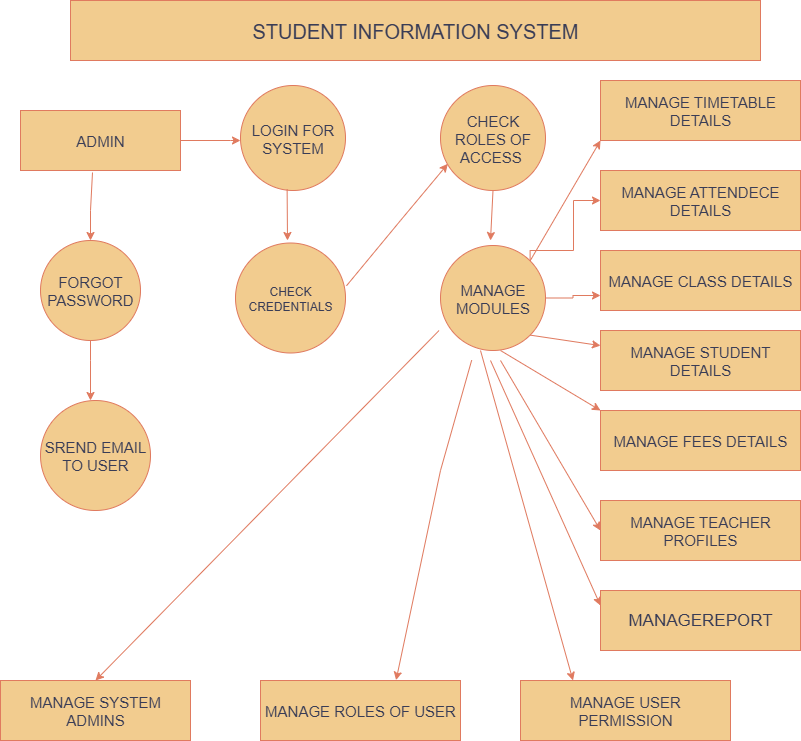

The diagram above was exported from draw.io. Its source (the exported page's mxGraphModel, read from the mxfile embedded in the PNG):
<mxGraphModel dx="2233" dy="1180" grid="1" gridSize="10" guides="1" tooltips="1" connect="1" arrows="1" fold="1" page="1" pageScale="1" pageWidth="850" pageHeight="1100" math="0" shadow="0">
  <root>
    <mxCell id="0" />
    <mxCell id="1" parent="0" />
    <mxCell id="swjK5kq0-4DBpcNcXRR_-1" value="&lt;font style=&quot;font-size: 20px;&quot;&gt;STUDENT INFORMATION SYSTEM&lt;/font&gt;" style="rounded=0;whiteSpace=wrap;html=1;fillColor=#F2CC8F;labelBackgroundColor=none;strokeColor=#E07A5F;fontColor=#393C56;" parent="1" vertex="1">
      <mxGeometry x="80" y="30" width="690" height="60" as="geometry" />
    </mxCell>
    <mxCell id="swjK5kq0-4DBpcNcXRR_-2" value="&lt;font style=&quot;font-size: 15px;&quot;&gt;ADMIN&lt;/font&gt;" style="rounded=0;whiteSpace=wrap;html=1;fillColor=#F2CC8F;labelBackgroundColor=none;strokeColor=#E07A5F;fontColor=#393C56;" parent="1" vertex="1">
      <mxGeometry x="30" y="140" width="160" height="60" as="geometry" />
    </mxCell>
    <mxCell id="swjK5kq0-4DBpcNcXRR_-3" value="" style="endArrow=classic;html=1;rounded=0;exitX=1;exitY=0.5;exitDx=0;exitDy=0;labelBackgroundColor=none;strokeColor=#E07A5F;fontColor=default;" parent="1" source="swjK5kq0-4DBpcNcXRR_-2" edge="1">
      <mxGeometry width="50" height="50" relative="1" as="geometry">
        <mxPoint x="400" y="320" as="sourcePoint" />
        <mxPoint x="250" y="170" as="targetPoint" />
        <Array as="points">
          <mxPoint x="240" y="170" />
        </Array>
      </mxGeometry>
    </mxCell>
    <mxCell id="swjK5kq0-4DBpcNcXRR_-4" value="&lt;font style=&quot;font-size: 15px;&quot;&gt;LOGIN FOR SYSTEM&lt;/font&gt;" style="ellipse;whiteSpace=wrap;html=1;aspect=fixed;shadow=0;direction=south;fillColor=#F2CC8F;labelBackgroundColor=none;strokeColor=#E07A5F;fontColor=#393C56;" parent="1" vertex="1">
      <mxGeometry x="250" y="115" width="105" height="105" as="geometry" />
    </mxCell>
    <mxCell id="swjK5kq0-4DBpcNcXRR_-5" value="&lt;font style=&quot;font-size: 15px;&quot;&gt;CHECK ROLES OF ACCESS&amp;nbsp;&lt;/font&gt;" style="ellipse;whiteSpace=wrap;html=1;aspect=fixed;fillColor=#F2CC8F;labelBackgroundColor=none;strokeColor=#E07A5F;fontColor=#393C56;" parent="1" vertex="1">
      <mxGeometry x="450" y="115" width="105" height="105" as="geometry" />
    </mxCell>
    <mxCell id="swjK5kq0-4DBpcNcXRR_-6" value="CHECK CREDENTIALS" style="ellipse;whiteSpace=wrap;html=1;aspect=fixed;fillColor=#F2CC8F;labelBackgroundColor=none;strokeColor=#E07A5F;fontColor=#393C56;" parent="1" vertex="1">
      <mxGeometry x="245" y="272.5" width="110" height="110" as="geometry" />
    </mxCell>
    <mxCell id="cwPIk5siAAdyhN5X0vpE-7" style="edgeStyle=orthogonalEdgeStyle;rounded=0;orthogonalLoop=1;jettySize=auto;html=1;exitX=1;exitY=0.5;exitDx=0;exitDy=0;entryX=0;entryY=0.75;entryDx=0;entryDy=0;strokeColor=#E07A5F;fontColor=#393C56;fillColor=#F2CC8F;" edge="1" parent="1" source="swjK5kq0-4DBpcNcXRR_-7" target="swjK5kq0-4DBpcNcXRR_-19">
      <mxGeometry relative="1" as="geometry" />
    </mxCell>
    <mxCell id="cwPIk5siAAdyhN5X0vpE-8" style="edgeStyle=orthogonalEdgeStyle;rounded=0;orthogonalLoop=1;jettySize=auto;html=1;exitX=1;exitY=0;exitDx=0;exitDy=0;entryX=0;entryY=0.5;entryDx=0;entryDy=0;strokeColor=#E07A5F;fontColor=#393C56;fillColor=#F2CC8F;" edge="1" parent="1" source="swjK5kq0-4DBpcNcXRR_-7" target="swjK5kq0-4DBpcNcXRR_-18">
      <mxGeometry relative="1" as="geometry">
        <Array as="points">
          <mxPoint x="540" y="280" />
          <mxPoint x="583" y="280" />
          <mxPoint x="583" y="230" />
        </Array>
      </mxGeometry>
    </mxCell>
    <mxCell id="swjK5kq0-4DBpcNcXRR_-7" value="&lt;font style=&quot;font-size: 15px;&quot;&gt;MANAGE MODULES&lt;/font&gt;" style="ellipse;whiteSpace=wrap;html=1;aspect=fixed;fillColor=#F2CC8F;labelBackgroundColor=none;strokeColor=#E07A5F;fontColor=#393C56;" parent="1" vertex="1">
      <mxGeometry x="450" y="275" width="105" height="105" as="geometry" />
    </mxCell>
    <mxCell id="swjK5kq0-4DBpcNcXRR_-8" style="edgeStyle=orthogonalEdgeStyle;rounded=0;orthogonalLoop=1;jettySize=auto;html=1;exitX=1;exitY=0.5;exitDx=0;exitDy=0;labelBackgroundColor=none;strokeColor=#E07A5F;fontColor=default;" parent="1" source="swjK5kq0-4DBpcNcXRR_-4" target="swjK5kq0-4DBpcNcXRR_-4" edge="1">
      <mxGeometry relative="1" as="geometry" />
    </mxCell>
    <mxCell id="swjK5kq0-4DBpcNcXRR_-9" style="edgeStyle=orthogonalEdgeStyle;rounded=0;orthogonalLoop=1;jettySize=auto;html=1;exitX=0.5;exitY=1;exitDx=0;exitDy=0;labelBackgroundColor=none;strokeColor=#E07A5F;fontColor=default;" parent="1" source="swjK5kq0-4DBpcNcXRR_-7" target="swjK5kq0-4DBpcNcXRR_-7" edge="1">
      <mxGeometry relative="1" as="geometry" />
    </mxCell>
    <mxCell id="swjK5kq0-4DBpcNcXRR_-10" value="" style="endArrow=classic;html=1;rounded=0;exitX=0.987;exitY=0.556;exitDx=0;exitDy=0;exitPerimeter=0;labelBackgroundColor=none;strokeColor=#E07A5F;fontColor=default;" parent="1" source="swjK5kq0-4DBpcNcXRR_-4" edge="1">
      <mxGeometry width="50" height="50" relative="1" as="geometry">
        <mxPoint x="400" y="320" as="sourcePoint" />
        <mxPoint x="297" y="270" as="targetPoint" />
        <Array as="points">
          <mxPoint x="297" y="270" />
        </Array>
      </mxGeometry>
    </mxCell>
    <mxCell id="swjK5kq0-4DBpcNcXRR_-12" value="&lt;font style=&quot;font-size: 15px;&quot;&gt;FORGOT PASSWORD&lt;/font&gt;" style="ellipse;whiteSpace=wrap;html=1;aspect=fixed;labelBackgroundColor=none;fillColor=#F2CC8F;strokeColor=#E07A5F;fontColor=#393C56;" parent="1" vertex="1">
      <mxGeometry x="50" y="270" width="100" height="100" as="geometry" />
    </mxCell>
    <mxCell id="swjK5kq0-4DBpcNcXRR_-13" value="&lt;font style=&quot;font-size: 15px;&quot;&gt;SREND EMAIL TO USER&lt;/font&gt;" style="ellipse;whiteSpace=wrap;html=1;aspect=fixed;labelBackgroundColor=none;fillColor=#F2CC8F;strokeColor=#E07A5F;fontColor=#393C56;" parent="1" vertex="1">
      <mxGeometry x="50" y="430" width="110" height="110" as="geometry" />
    </mxCell>
    <mxCell id="swjK5kq0-4DBpcNcXRR_-14" value="" style="endArrow=classic;html=1;rounded=0;exitX=0.45;exitY=1.033;exitDx=0;exitDy=0;exitPerimeter=0;labelBackgroundColor=none;strokeColor=#E07A5F;fontColor=default;entryX=0.5;entryY=0;entryDx=0;entryDy=0;" parent="1" source="swjK5kq0-4DBpcNcXRR_-2" target="swjK5kq0-4DBpcNcXRR_-12" edge="1">
      <mxGeometry width="50" height="50" relative="1" as="geometry">
        <mxPoint x="400" y="410" as="sourcePoint" />
        <mxPoint x="120" y="250" as="targetPoint" />
        <Array as="points">
          <mxPoint x="100" y="240" />
        </Array>
      </mxGeometry>
    </mxCell>
    <mxCell id="swjK5kq0-4DBpcNcXRR_-15" value="" style="endArrow=classic;html=1;rounded=0;exitX=1.009;exitY=0.389;exitDx=0;exitDy=0;exitPerimeter=0;entryX=0.07;entryY=0.746;entryDx=0;entryDy=0;entryPerimeter=0;labelBackgroundColor=none;strokeColor=#E07A5F;fontColor=default;" parent="1" source="swjK5kq0-4DBpcNcXRR_-6" target="swjK5kq0-4DBpcNcXRR_-5" edge="1">
      <mxGeometry width="50" height="50" relative="1" as="geometry">
        <mxPoint x="400" y="410" as="sourcePoint" />
        <mxPoint x="450" y="360" as="targetPoint" />
        <Array as="points">
          <mxPoint x="410" y="250" />
        </Array>
      </mxGeometry>
    </mxCell>
    <mxCell id="swjK5kq0-4DBpcNcXRR_-16" value="" style="endArrow=classic;html=1;rounded=0;strokeColor=#E07A5F;labelBackgroundColor=none;fontColor=default;exitX=0.5;exitY=1;exitDx=0;exitDy=0;" parent="1" source="swjK5kq0-4DBpcNcXRR_-5" edge="1">
      <mxGeometry width="50" height="50" relative="1" as="geometry">
        <mxPoint x="400" y="410" as="sourcePoint" />
        <mxPoint x="500" y="270" as="targetPoint" />
        <Array as="points" />
      </mxGeometry>
    </mxCell>
    <mxCell id="swjK5kq0-4DBpcNcXRR_-17" value="&lt;font style=&quot;font-size: 15px;&quot;&gt;MANAGE TIMETABLE DETAILS&lt;/font&gt;" style="rounded=0;whiteSpace=wrap;html=1;strokeColor=#E07A5F;fontColor=#393C56;fillColor=#F2CC8F;labelBackgroundColor=none;" parent="1" vertex="1">
      <mxGeometry x="610" y="110" width="200" height="60" as="geometry" />
    </mxCell>
    <mxCell id="swjK5kq0-4DBpcNcXRR_-18" value="&lt;font style=&quot;font-size: 15px;&quot;&gt;MANAGE ATTENDECE DETAILS&lt;/font&gt;" style="rounded=0;whiteSpace=wrap;html=1;strokeColor=#E07A5F;fontColor=#393C56;fillColor=#F2CC8F;labelBackgroundColor=none;" parent="1" vertex="1">
      <mxGeometry x="610" y="200" width="200" height="60" as="geometry" />
    </mxCell>
    <mxCell id="swjK5kq0-4DBpcNcXRR_-19" value="&lt;font style=&quot;font-size: 15px;&quot;&gt;MANAGE CLASS DETAILS&lt;/font&gt;" style="rounded=0;whiteSpace=wrap;html=1;strokeColor=#E07A5F;fontColor=#393C56;fillColor=#F2CC8F;labelBackgroundColor=none;" parent="1" vertex="1">
      <mxGeometry x="610" y="280" width="200" height="60" as="geometry" />
    </mxCell>
    <mxCell id="swjK5kq0-4DBpcNcXRR_-20" value="&lt;font style=&quot;font-size: 15px;&quot;&gt;MANAGE STUDENT DETAILS&lt;/font&gt;" style="rounded=0;whiteSpace=wrap;html=1;strokeColor=#E07A5F;fontColor=#393C56;fillColor=#F2CC8F;labelBackgroundColor=none;" parent="1" vertex="1">
      <mxGeometry x="610" y="360" width="200" height="60" as="geometry" />
    </mxCell>
    <mxCell id="swjK5kq0-4DBpcNcXRR_-21" value="&lt;font style=&quot;font-size: 15px;&quot;&gt;MANAGE FEES DETAILS&lt;/font&gt;" style="rounded=0;whiteSpace=wrap;html=1;strokeColor=#E07A5F;fontColor=#393C56;fillColor=#F2CC8F;labelBackgroundColor=none;" parent="1" vertex="1">
      <mxGeometry x="610" y="440" width="200" height="60" as="geometry" />
    </mxCell>
    <mxCell id="swjK5kq0-4DBpcNcXRR_-23" value="&lt;font style=&quot;font-size: 15px;&quot;&gt;MANAGE TEACHER PROFILES&lt;/font&gt;" style="rounded=0;whiteSpace=wrap;html=1;strokeColor=#E07A5F;fontColor=#393C56;fillColor=#F2CC8F;labelBackgroundColor=none;" parent="1" vertex="1">
      <mxGeometry x="610" y="530" width="200" height="60" as="geometry" />
    </mxCell>
    <mxCell id="swjK5kq0-4DBpcNcXRR_-24" value="&lt;font style=&quot;font-size: 17px;&quot;&gt;MANAGEREPORT&lt;/font&gt;" style="rounded=0;whiteSpace=wrap;html=1;strokeColor=#E07A5F;fontColor=#393C56;fillColor=#F2CC8F;labelBackgroundColor=none;" parent="1" vertex="1">
      <mxGeometry x="610" y="620" width="200" height="60" as="geometry" />
    </mxCell>
    <mxCell id="cwPIk5siAAdyhN5X0vpE-1" value="" style="endArrow=classic;html=1;rounded=0;exitX=0.5;exitY=1;exitDx=0;exitDy=0;labelBackgroundColor=none;strokeColor=#E07A5F;fontColor=default;" edge="1" parent="1" source="swjK5kq0-4DBpcNcXRR_-12">
      <mxGeometry width="50" height="50" relative="1" as="geometry">
        <mxPoint x="90" y="366" as="sourcePoint" />
        <mxPoint x="100" y="430" as="targetPoint" />
        <Array as="points">
          <mxPoint x="100" y="390" />
        </Array>
      </mxGeometry>
    </mxCell>
    <mxCell id="cwPIk5siAAdyhN5X0vpE-3" value="&lt;font style=&quot;font-size: 15px;&quot;&gt;MANAGE SYSTEM ADMINS&lt;/font&gt;" style="rounded=0;whiteSpace=wrap;html=1;strokeColor=#E07A5F;fontColor=#393C56;fillColor=#F2CC8F;" vertex="1" parent="1">
      <mxGeometry x="10" y="710" width="190" height="60" as="geometry" />
    </mxCell>
    <mxCell id="cwPIk5siAAdyhN5X0vpE-4" value="&lt;font style=&quot;font-size: 15px;&quot;&gt;MANAGE ROLES OF USER&lt;/font&gt;" style="rounded=0;whiteSpace=wrap;html=1;strokeColor=#E07A5F;fontColor=#393C56;fillColor=#F2CC8F;" vertex="1" parent="1">
      <mxGeometry x="270" y="710" width="200" height="60" as="geometry" />
    </mxCell>
    <mxCell id="cwPIk5siAAdyhN5X0vpE-5" value="&lt;font style=&quot;font-size: 15px;&quot;&gt;MANAGE USER PERMISSION&lt;/font&gt;" style="rounded=0;whiteSpace=wrap;html=1;strokeColor=#E07A5F;fontColor=#393C56;fillColor=#F2CC8F;" vertex="1" parent="1">
      <mxGeometry x="530" y="710" width="210" height="60" as="geometry" />
    </mxCell>
    <mxCell id="cwPIk5siAAdyhN5X0vpE-12" value="" style="endArrow=classic;html=1;rounded=0;strokeColor=#E07A5F;fontColor=#393C56;fillColor=#F2CC8F;entryX=0.678;entryY=-0.006;entryDx=0;entryDy=0;entryPerimeter=0;exitX=0.297;exitY=1.092;exitDx=0;exitDy=0;exitPerimeter=0;" edge="1" parent="1" source="swjK5kq0-4DBpcNcXRR_-7" target="cwPIk5siAAdyhN5X0vpE-4">
      <mxGeometry width="50" height="50" relative="1" as="geometry">
        <mxPoint x="560" y="490" as="sourcePoint" />
        <mxPoint x="610" y="440" as="targetPoint" />
        <Array as="points">
          <mxPoint x="450" y="500" />
        </Array>
      </mxGeometry>
    </mxCell>
    <mxCell id="cwPIk5siAAdyhN5X0vpE-14" value="" style="endArrow=classic;html=1;rounded=0;strokeColor=#E07A5F;fontColor=#393C56;fillColor=#F2CC8F;" edge="1" parent="1">
      <mxGeometry width="50" height="50" relative="1" as="geometry">
        <mxPoint x="510" y="380" as="sourcePoint" />
        <mxPoint x="610" y="440" as="targetPoint" />
      </mxGeometry>
    </mxCell>
    <mxCell id="cwPIk5siAAdyhN5X0vpE-15" value="" style="endArrow=classic;html=1;rounded=0;strokeColor=#E07A5F;fontColor=#393C56;fillColor=#F2CC8F;entryX=0.25;entryY=0;entryDx=0;entryDy=0;" edge="1" parent="1" target="cwPIk5siAAdyhN5X0vpE-5">
      <mxGeometry width="50" height="50" relative="1" as="geometry">
        <mxPoint x="490" y="380" as="sourcePoint" />
        <mxPoint x="610" y="440" as="targetPoint" />
      </mxGeometry>
    </mxCell>
    <mxCell id="cwPIk5siAAdyhN5X0vpE-16" value="" style="endArrow=classic;html=1;rounded=0;strokeColor=#E07A5F;fontColor=#393C56;fillColor=#F2CC8F;entryX=0;entryY=0.5;entryDx=0;entryDy=0;" edge="1" parent="1" target="swjK5kq0-4DBpcNcXRR_-23">
      <mxGeometry width="50" height="50" relative="1" as="geometry">
        <mxPoint x="510" y="390" as="sourcePoint" />
        <mxPoint x="610" y="440" as="targetPoint" />
      </mxGeometry>
    </mxCell>
    <mxCell id="cwPIk5siAAdyhN5X0vpE-17" value="" style="endArrow=classic;html=1;rounded=0;strokeColor=#E07A5F;fontColor=#393C56;fillColor=#F2CC8F;entryX=0;entryY=0.25;entryDx=0;entryDy=0;" edge="1" parent="1" target="swjK5kq0-4DBpcNcXRR_-24">
      <mxGeometry width="50" height="50" relative="1" as="geometry">
        <mxPoint x="500" y="390" as="sourcePoint" />
        <mxPoint x="610" y="440" as="targetPoint" />
      </mxGeometry>
    </mxCell>
    <mxCell id="cwPIk5siAAdyhN5X0vpE-18" value="" style="endArrow=classic;html=1;rounded=0;strokeColor=#E07A5F;fontColor=#393C56;fillColor=#F2CC8F;exitX=1;exitY=1;exitDx=0;exitDy=0;" edge="1" parent="1" source="swjK5kq0-4DBpcNcXRR_-7" target="swjK5kq0-4DBpcNcXRR_-20">
      <mxGeometry width="50" height="50" relative="1" as="geometry">
        <mxPoint x="560" y="490" as="sourcePoint" />
        <mxPoint x="610" y="440" as="targetPoint" />
      </mxGeometry>
    </mxCell>
    <mxCell id="cwPIk5siAAdyhN5X0vpE-19" value="" style="endArrow=classic;html=1;rounded=0;strokeColor=#E07A5F;fontColor=#393C56;fillColor=#F2CC8F;exitX=1;exitY=0;exitDx=0;exitDy=0;entryX=0;entryY=1;entryDx=0;entryDy=0;" edge="1" parent="1" source="swjK5kq0-4DBpcNcXRR_-7" target="swjK5kq0-4DBpcNcXRR_-17">
      <mxGeometry width="50" height="50" relative="1" as="geometry">
        <mxPoint x="560" y="490" as="sourcePoint" />
        <mxPoint x="610" y="440" as="targetPoint" />
      </mxGeometry>
    </mxCell>
    <mxCell id="cwPIk5siAAdyhN5X0vpE-20" value="" style="endArrow=classic;html=1;rounded=0;strokeColor=#E07A5F;fontColor=#393C56;fillColor=#F2CC8F;exitX=-0.014;exitY=0.81;exitDx=0;exitDy=0;exitPerimeter=0;entryX=0.5;entryY=0;entryDx=0;entryDy=0;" edge="1" parent="1" source="swjK5kq0-4DBpcNcXRR_-7" target="cwPIk5siAAdyhN5X0vpE-3">
      <mxGeometry width="50" height="50" relative="1" as="geometry">
        <mxPoint x="560" y="490" as="sourcePoint" />
        <mxPoint x="610" y="440" as="targetPoint" />
      </mxGeometry>
    </mxCell>
  </root>
</mxGraphModel>